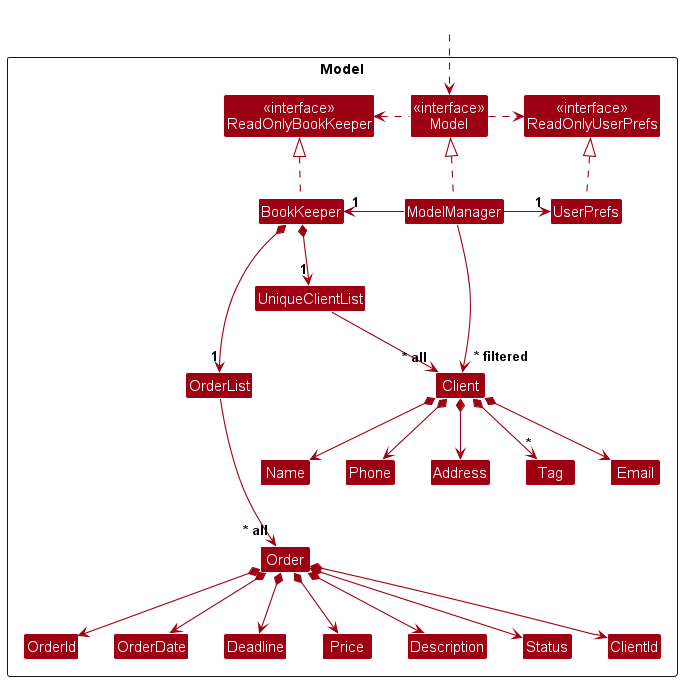

The diagram above was rendered by PlantUML. Its source (embedded in the PNG):
@startuml
!include style.puml
skinparam arrowThickness 1.1
skinparam arrowColor MODEL_COLOR
skinparam classBackgroundColor MODEL_COLOR

Package Model as ModelPackage <<Rectangle>>{
Class "<<interface>>\nReadOnlyBookKeeper" as ReadOnlyBookKeeper
Class "<<interface>>\nReadOnlyUserPrefs" as ReadOnlyUserPrefs
Class "<<interface>>\nModel" as Model
Class BookKeeper
Class ModelManager
Class UserPrefs

Class UniqueClientList
Class Client
Class Address
Class Email
Class Name
Class Phone
Class Tag

Class OrderList
Class Order
Class OrderId
Class OrderDate
Class Deadline
Class Price
Class Description
Class Status
Class ClientId

Class I #FFFFFF
}

Class HiddenOutside #FFFFFF
HiddenOutside ..> Model

BookKeeper .up.|> ReadOnlyBookKeeper

ModelManager .up.|> Model
Model .right.> ReadOnlyUserPrefs
Model .left.> ReadOnlyBookKeeper
ModelManager -left-> "1" BookKeeper
ModelManager -right-> "1" UserPrefs
UserPrefs .up.|> ReadOnlyUserPrefs

BookKeeper *--> "1" UniqueClientList
UniqueClientList --> "~* all" Client
Client *--> Name
Client *--> Phone
Client *--> Email
Client *--> Address
Client *--> "*" Tag

UniqueClientList -[hidden]right-> I

Name -[hidden]right-> Phone
Phone -[hidden]right-> Address
Address -[hidden]right-> Email

BookKeeper *--> "1" OrderList


OrderList --> "~* all" Order
Order -[hidden]up->Name
Order *--> OrderId
Order *--> OrderDate
Order *--> Deadline
Order *--> Price
Order *--> Description
Order *--> Status
Order *--> ClientId

ModelManager --> "~* filtered" Client
@enduml